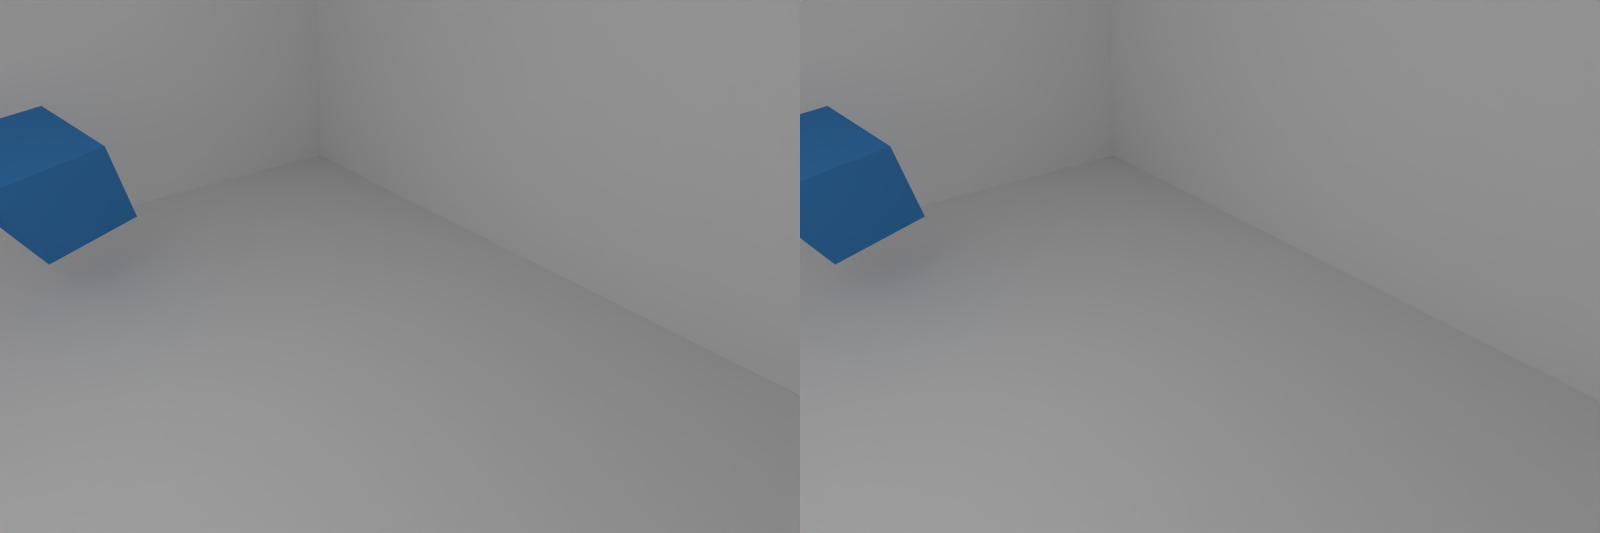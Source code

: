 # Source: random_scene_generator_with_depth_map.blend  (saved by Blender 2.76.0; exported with 4.5.12 LTS)
import bpy
from mathutils import Matrix  # noqa: F401  (used for matrix-valued properties, if any)

bpy.ops.wm.read_factory_settings(use_empty=True)
scene = bpy.context.scene
scene.name = 'Scene'

# ---- collections
col_collection_1 = bpy.data.collections.new('Collection 1'); scene.collection.children.link(col_collection_1)

# ---- materials (node trees are filled in below, after node groups)
mat_material_001 = bpy.data.materials.new('Material.001')
mat_material_001.alpha_threshold = 0.0
mat_material_001.use_transparent_shadow = False
mat_material_001.diffuse_color = (0.7821, 0.1313, 0.1739, 1.0)
mat_material_001.roughness = 0.5
mat_material = bpy.data.materials.new('Material')
mat_material.alpha_threshold = 0.0
mat_material.use_transparent_shadow = False
mat_material.diffuse_color = (0.05071, 0.2309, 0.5572, 1.0)
mat_material.roughness = 0.5

# ---- material node trees

# ---- world
world_world = bpy.data.worlds.new('World'); scene.world = world_world
world_world.color = (0.504, 0.504, 0.504)
world_world.use_sun_shadow = False
world_world.sun_shadow_jitter_overblur = 0.0
world_world.cycles.sampling_method = 'MANUAL'
world_world.cycles.sample_map_resolution = 256

# ---- cameras
cam_camera = bpy.data.cameras.new('Camera')
cam_camera.clip_end = 100.0
cam_camera.lens = 15.0
cam_camera.sensor_width = 32.0
cam_camera.sensor_height = 18.0
cam_camera.ortho_scale = 7.314
cam_camera.stereo.convergence_mode = 'TOE'
cam_camera.stereo.interocular_distance = 0.3
cam_camera.stereo.convergence_distance = 1e+04
cam_camera.show_mist = True
cam_camera.dof.focus_distance = 0.0
cam_camera.dof.aperture_fstop = 128.0

# ---- lights
light_point = bpy.data.lights.new('Point', 'POINT')
light_point.transmission_factor = 0.0
light_point.use_shadow = False
light_point.energy = 500.0
light_point.shadow_buffer_clip_start = 0.5
light_point.shadow_soft_size = 0.1
light_point.shadow_maximum_resolution = 0.006
light_point.use_absolute_resolution = True
light_point.cycles.use_multiple_importance_sampling = False

# ---- meshes
me_plane_003 = bpy.data.meshes.new('Plane.003')
me_plane_003.from_pydata([(-1.0, -1.0, 0.0), (1.0, -1.0, 0.0), (-1.0, 1.0, 0.0), (1.0, 1.0, 0.0)], [], [(0, 1, 3, 2)])
me_plane_003.use_remesh_preserve_volume = False
me_plane_003.use_remesh_preserve_attributes = False
me_plane_003.use_mirror_vertex_groups = False
me_plane_003.update()
me_plane_002 = bpy.data.meshes.new('Plane.002')
me_plane_002.from_pydata([(-1.0, -1.0, 0.0), (1.0, -1.0, 0.0), (-1.0, 1.0, 0.0), (1.0, 1.0, 0.0)], [], [(0, 1, 3, 2)])
me_plane_002.use_remesh_preserve_volume = False
me_plane_002.use_remesh_preserve_attributes = False
me_plane_002.use_mirror_vertex_groups = False
me_plane_002.update()
me_plane_001 = bpy.data.meshes.new('Plane.001')
me_plane_001.from_pydata([(-1.0, -1.0, 0.0), (1.0, -1.0, 0.0), (-1.0, 1.0, 0.0), (1.0, 1.0, 0.0)], [], [(0, 1, 3, 2)])
me_plane_001.use_remesh_preserve_volume = False
me_plane_001.use_remesh_preserve_attributes = False
me_plane_001.use_mirror_vertex_groups = False
me_plane_001.update()
me_plane = bpy.data.meshes.new('Plane')
me_plane.from_pydata([(-1.0, -1.0, 0.0), (1.0, -1.0, 0.0), (-1.0, 1.0, 0.0), (1.0, 1.0, 0.0)], [], [(0, 1, 3, 2)])
me_plane.use_remesh_preserve_volume = False
me_plane.use_remesh_preserve_attributes = False
me_plane.use_mirror_vertex_groups = False
me_plane.update()
me_cube_001 = bpy.data.meshes.new('Cube.001')
me_cube_001.from_pydata([(-1.0, -1.0, -1.0), (-1.0, -1.0, 1.0), (-1.0, 1.0, -1.0), (-1.0, 1.0, 1.0), (1.0, -1.0, -1.0), (1.0, -1.0, 1.0), (1.0, 1.0, -1.0), (1.0, 1.0, 1.0)], [], [(1, 3, 2, 0), (3, 7, 6, 2), (7, 5, 4, 6), (5, 1, 0, 4), (0, 2, 6, 4), (5, 7, 3, 1)])
me_cube_001.materials.append(mat_material_001)
me_cube_001.use_remesh_preserve_volume = False
me_cube_001.use_remesh_preserve_attributes = False
me_cube_001.use_mirror_vertex_groups = False
me_cube_001.update()
me_cube = bpy.data.meshes.new('Cube')
me_cube.from_pydata([(-1.0, -1.0, -1.0), (-1.0, -1.0, 1.0), (-1.0, 1.0, -1.0), (-1.0, 1.0, 1.0), (1.0, -1.0, -1.0), (1.0, -1.0, 1.0), (1.0, 1.0, -1.0), (1.0, 1.0, 1.0)], [], [(1, 3, 2, 0), (3, 7, 6, 2), (7, 5, 4, 6), (5, 1, 0, 4), (0, 2, 6, 4), (5, 7, 3, 1)])
me_cube.materials.append(mat_material)
me_cube.use_remesh_preserve_volume = False
me_cube.use_remesh_preserve_attributes = False
me_cube.use_mirror_vertex_groups = False
me_cube.update()

# ---- objects
ob_plane_003 = bpy.data.objects.new('Plane.003', me_plane_003)
ob_plane_002 = bpy.data.objects.new('Plane.002', me_plane_002)
ob_plane_001 = bpy.data.objects.new('Plane.001', me_plane_001)
ob_plane = bpy.data.objects.new('Plane', me_plane)
ob_cube_001 = bpy.data.objects.new('Cube.001', me_cube_001)
ob_cube = bpy.data.objects.new('Cube', me_cube)
ob_lamp = bpy.data.objects.new('Lamp', light_point)
ob_camera = bpy.data.objects.new('Camera', cam_camera)

# ---- transforms, parenting, visibility, modifiers, constraints
ob_plane_003.location = (3.5, 0.0, 9.0)
ob_plane_003.scale = (30.0, 30.0, 30.0)
ob_plane_003.lineart.crease_threshold = 0.0
ob_plane_002.location = (3.5, 0.0, -5.0)
ob_plane_002.scale = (30.0, 30.0, 30.0)
ob_plane_002.lineart.crease_threshold = 0.0
ob_plane_001.location = (-3.0, -2.0, -1.0)
ob_plane_001.rotation_euler = (-0.0, 1.571, 3.14)
ob_plane_001.scale = (30.0, 30.0, 30.0)
ob_plane_001.lineart.crease_threshold = 0.0
ob_plane.location = (7.0, 8.0, -1.0)
ob_plane.rotation_euler = (-0.0, 1.571, 1.571)
ob_plane.scale = (30.0, 30.0, 30.0)
ob_plane.lineart.crease_threshold = 0.0
ob_cube_001.location = (-2.596, -3.366, 2.405)
ob_cube_001.rotation_euler = (2.008, 0.4079, 1.419)
ob_cube_001.lineart.crease_threshold = 0.0
ob_cube.location = (0.65, -2.525, -2.143)
ob_cube.rotation_euler = (0.1572, 0.1805, 0.2201)
ob_cube.lineart.crease_threshold = 0.0
ob_lamp.location = (7.783, -5.937, 4.979)
ob_lamp.lineart.crease_threshold = 0.0
ob_camera.location = (10.97, -3.566, 2.22)
ob_camera.rotation_euler = (0.9193, -0.1171, 0.7061)
ob_camera.lock_rotations_4d = False
ob_camera.empty_display_type = 'ARROWS'
ob_camera.color = (0.0, 0.0, 0.0, 0.0)
ob_camera.display_type = 'WIRE'
ob_camera.lineart.crease_threshold = 0.0

# ---- collection membership
col_collection_1.objects.link(ob_plane_003)
col_collection_1.objects.link(ob_plane_002)
col_collection_1.objects.link(ob_plane_001)
col_collection_1.objects.link(ob_plane)
col_collection_1.objects.link(ob_cube_001)
col_collection_1.objects.link(ob_cube)
col_collection_1.objects.link(ob_lamp)
col_collection_1.objects.link(ob_camera)

# ---- scene / render settings (as saved in the file)
scene.camera = ob_camera
scene.frame_start = 1; scene.frame_end = 250; scene.frame_set(1)
scene.render.engine = 'BLENDER_EEVEE_NEXT'
scene.render.image_settings.compression = 0
scene.render.image_settings.views_format = 'STEREO_3D'
scene.render.image_settings.stereo_3d_format.display_mode = 'SIDEBYSIDE'
scene.render.resolution_x = 150
scene.render.resolution_y = 100
scene.render.dither_intensity = 0.0
scene.render.use_multiview = True
scene.cycles.use_denoising = False
scene.cycles.samples = 10
scene.cycles.sampling_pattern = 'TABULATED_SOBOL'
scene.cycles.light_sampling_threshold = 0.0
scene.cycles.use_adaptive_sampling = False
scene.cycles.use_light_tree = False
scene.cycles.blur_glossy = 0.0
scene.cycles.pixel_filter_type = 'GAUSSIAN'
scene.cycles.sample_clamp_indirect = 0.0
scene.view_settings.view_transform = 'Standard'
bpy.context.view_layer.update()

